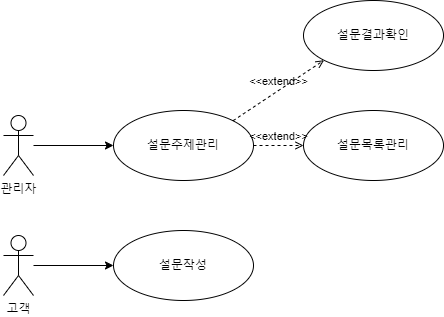

The diagram above was exported from draw.io. Its source (the exported page's mxGraphModel, read from the mxfile embedded in the PNG):
<mxGraphModel dx="1434" dy="750" grid="1" gridSize="10" guides="1" tooltips="1" connect="1" arrows="1" fold="1" page="1" pageScale="1" pageWidth="827" pageHeight="1169" math="0" shadow="0">
  <root>
    <mxCell id="0" />
    <mxCell id="1" parent="0" />
    <mxCell id="T_uu0p4OpImOTo_Fwofj-11" value="" style="edgeStyle=orthogonalEdgeStyle;rounded=0;orthogonalLoop=1;jettySize=auto;html=1;" parent="1" source="T_uu0p4OpImOTo_Fwofj-1" target="T_uu0p4OpImOTo_Fwofj-2" edge="1">
      <mxGeometry relative="1" as="geometry" />
    </mxCell>
    <mxCell id="T_uu0p4OpImOTo_Fwofj-1" value="관리자" style="shape=umlActor;verticalLabelPosition=bottom;verticalAlign=top;html=1;outlineConnect=0;" parent="1" vertex="1">
      <mxGeometry x="50" y="135" width="30" height="60" as="geometry" />
    </mxCell>
    <mxCell id="T_uu0p4OpImOTo_Fwofj-2" value="설문주제관리" style="ellipse;whiteSpace=wrap;html=1;" parent="1" vertex="1">
      <mxGeometry x="160" y="130" width="140" height="70" as="geometry" />
    </mxCell>
    <mxCell id="T_uu0p4OpImOTo_Fwofj-3" value="설문목록관리" style="ellipse;whiteSpace=wrap;html=1;" parent="1" vertex="1">
      <mxGeometry x="350" y="130" width="140" height="70" as="geometry" />
    </mxCell>
    <mxCell id="T_uu0p4OpImOTo_Fwofj-4" value="설문결과확인" style="ellipse;whiteSpace=wrap;html=1;" parent="1" vertex="1">
      <mxGeometry x="350" y="20" width="140" height="70" as="geometry" />
    </mxCell>
    <mxCell id="T_uu0p4OpImOTo_Fwofj-6" value="&amp;lt;&amp;lt;extend&amp;gt;&amp;gt;" style="html=1;verticalAlign=bottom;labelBackgroundColor=none;endArrow=open;endFill=0;dashed=1;rounded=0;exitX=1;exitY=0.5;exitDx=0;exitDy=0;entryX=0;entryY=0.5;entryDx=0;entryDy=0;" parent="1" source="T_uu0p4OpImOTo_Fwofj-2" target="T_uu0p4OpImOTo_Fwofj-3" edge="1">
      <mxGeometry width="160" relative="1" as="geometry">
        <mxPoint x="340" y="300" as="sourcePoint" />
        <mxPoint x="500" y="300" as="targetPoint" />
      </mxGeometry>
    </mxCell>
    <mxCell id="T_uu0p4OpImOTo_Fwofj-7" value="&amp;lt;&amp;lt;extend&amp;gt;&amp;gt;" style="html=1;verticalAlign=bottom;labelBackgroundColor=none;endArrow=open;endFill=0;dashed=1;rounded=0;exitX=1;exitY=0;exitDx=0;exitDy=0;entryX=0;entryY=1;entryDx=0;entryDy=0;" parent="1" source="T_uu0p4OpImOTo_Fwofj-2" target="T_uu0p4OpImOTo_Fwofj-4" edge="1">
      <mxGeometry width="160" relative="1" as="geometry">
        <mxPoint x="340" y="300" as="sourcePoint" />
        <mxPoint x="500" y="300" as="targetPoint" />
      </mxGeometry>
    </mxCell>
    <mxCell id="T_uu0p4OpImOTo_Fwofj-8" value="설문작성" style="ellipse;whiteSpace=wrap;html=1;" parent="1" vertex="1">
      <mxGeometry x="160" y="250" width="140" height="70" as="geometry" />
    </mxCell>
    <mxCell id="T_uu0p4OpImOTo_Fwofj-10" value="" style="edgeStyle=orthogonalEdgeStyle;rounded=0;orthogonalLoop=1;jettySize=auto;html=1;" parent="1" source="T_uu0p4OpImOTo_Fwofj-9" target="T_uu0p4OpImOTo_Fwofj-8" edge="1">
      <mxGeometry relative="1" as="geometry" />
    </mxCell>
    <mxCell id="T_uu0p4OpImOTo_Fwofj-9" value="고객" style="shape=umlActor;verticalLabelPosition=bottom;verticalAlign=top;html=1;outlineConnect=0;" parent="1" vertex="1">
      <mxGeometry x="50" y="255" width="30" height="60" as="geometry" />
    </mxCell>
  </root>
</mxGraphModel>